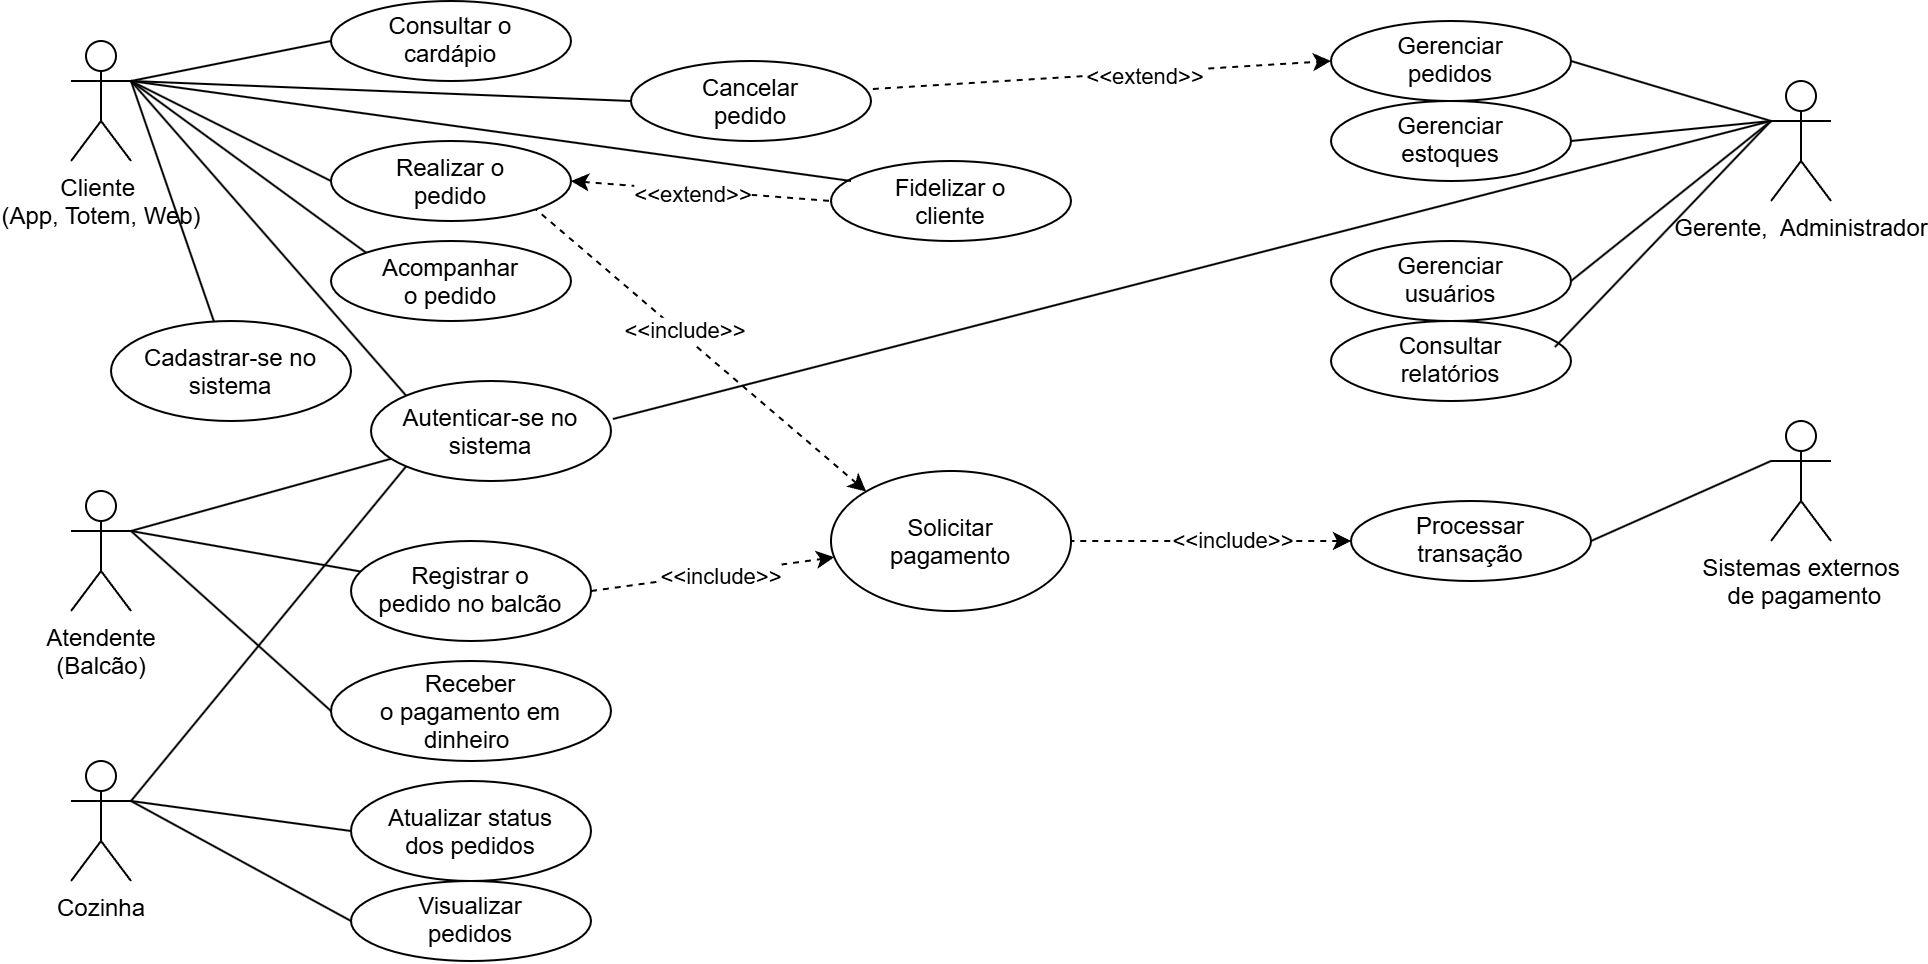

The diagram above was exported from draw.io. Its source (the exported page's mxGraphModel, read from the mxfile embedded in the PNG):
<mxGraphModel dx="1918" dy="468" grid="1" gridSize="10" guides="1" tooltips="1" connect="1" arrows="1" fold="1" page="1" pageScale="1" pageWidth="827" pageHeight="1169" math="0" shadow="0">
  <root>
    <mxCell id="0" />
    <mxCell id="1" parent="0" />
    <mxCell id="Tvd9QA2TiGb8InLPt7MC-1" parent="1" style="shape=umlActor;verticalLabelPosition=bottom;verticalAlign=top;html=1;outlineConnect=0;labelPerimeter=1;" value="Sistemas externos&lt;div&gt;&amp;nbsp;de pagamento&lt;/div&gt;" vertex="1">
      <mxGeometry height="60" width="30" x="750" y="210" as="geometry" />
    </mxCell>
    <mxCell id="Tvd9QA2TiGb8InLPt7MC-2" parent="1" style="shape=umlActor;verticalLabelPosition=bottom;verticalAlign=top;html=1;outlineConnect=0;labelPerimeter=1;" value="Gerente,&amp;nbsp; Administrador&lt;div&gt;&lt;br&gt;&lt;/div&gt;" vertex="1">
      <mxGeometry height="60" width="30" x="750" y="40" as="geometry" />
    </mxCell>
    <mxCell id="Tvd9QA2TiGb8InLPt7MC-3" parent="1" style="shape=umlActor;verticalLabelPosition=bottom;verticalAlign=top;html=1;outlineConnect=0;labelPerimeter=1;" value="Cozinha" vertex="1">
      <mxGeometry height="60" width="30" x="-100" y="380" as="geometry" />
    </mxCell>
    <mxCell id="Tvd9QA2TiGb8InLPt7MC-4" parent="1" style="shape=umlActor;verticalLabelPosition=bottom;verticalAlign=top;html=1;outlineConnect=0;labelPerimeter=1;" value="Atendente&lt;div&gt;(Balcão)&lt;/div&gt;" vertex="1">
      <mxGeometry height="60" width="30" x="-100" y="245" as="geometry" />
    </mxCell>
    <mxCell id="Tvd9QA2TiGb8InLPt7MC-5" parent="1" style="shape=umlActor;verticalLabelPosition=bottom;verticalAlign=top;html=1;outlineConnect=0;labelPerimeter=1;" value="Cliente&amp;nbsp;&lt;div&gt;(App, Totem, Web)&lt;/div&gt;" vertex="1">
      <mxGeometry height="60" width="30" x="-100" y="20" as="geometry" />
    </mxCell>
    <mxCell id="Tvd9QA2TiGb8InLPt7MC-7" parent="1" style="ellipse;whiteSpace=wrap;html=1;shapeInside=1;" value="Consultar o cardápio&lt;div&gt;&lt;br&gt;&lt;/div&gt;" vertex="1">
      <mxGeometry height="40" width="120" x="30" as="geometry" />
    </mxCell>
    <mxCell id="Tvd9QA2TiGb8InLPt7MC-8" parent="1" style="ellipse;whiteSpace=wrap;html=1;shapeInside=1;" value="Acompanhar o pedido" vertex="1">
      <mxGeometry height="40" width="120" x="30" y="120" as="geometry" />
    </mxCell>
    <mxCell id="Tvd9QA2TiGb8InLPt7MC-9" parent="1" style="ellipse;whiteSpace=wrap;html=1;shapeInside=1;" value="Realizar o pedido" vertex="1">
      <mxGeometry height="40" width="120" x="30" y="70" as="geometry" />
    </mxCell>
    <mxCell id="Tvd9QA2TiGb8InLPt7MC-10" edge="1" parent="1" source="Tvd9QA2TiGb8InLPt7MC-5" style="endArrow=none;html=1;rounded=0;defaultLabelBackgroundColor=page;exitX=1;exitY=0.3333333333333333;exitDx=0;exitDy=0;exitPerimeter=0;entryX=0;entryY=0;entryDx=0;entryDy=0;" target="Tvd9QA2TiGb8InLPt7MC-8" value="">
      <mxGeometry height="50" relative="1" width="50" as="geometry">
        <mxPoint x="-20" y="200" as="sourcePoint" />
        <mxPoint x="30" y="150" as="targetPoint" />
      </mxGeometry>
    </mxCell>
    <mxCell id="Tvd9QA2TiGb8InLPt7MC-11" edge="1" parent="1" style="endArrow=none;html=1;rounded=0;defaultLabelBackgroundColor=page;entryX=0;entryY=0.5;entryDx=0;entryDy=0;" target="Tvd9QA2TiGb8InLPt7MC-9" value="">
      <mxGeometry height="50" relative="1" width="50" as="geometry">
        <mxPoint x="-70" y="40" as="sourcePoint" />
        <mxPoint x="-20" y="-10" as="targetPoint" />
      </mxGeometry>
    </mxCell>
    <mxCell id="Tvd9QA2TiGb8InLPt7MC-12" edge="1" parent="1" source="Tvd9QA2TiGb8InLPt7MC-5" style="endArrow=none;html=1;rounded=0;defaultLabelBackgroundColor=page;entryX=0;entryY=0.5;entryDx=0;entryDy=0;exitX=1;exitY=0.3333333333333333;exitDx=0;exitDy=0;exitPerimeter=0;" target="Tvd9QA2TiGb8InLPt7MC-7" value="">
      <mxGeometry height="50" relative="1" width="50" as="geometry">
        <mxPoint x="-60" y="30" as="sourcePoint" />
        <mxPoint x="-10" y="30" as="targetPoint" />
      </mxGeometry>
    </mxCell>
    <mxCell id="Tvd9QA2TiGb8InLPt7MC-15" parent="1" style="ellipse;whiteSpace=wrap;html=1;shapeInside=1;" value="Visualizar pedidos" vertex="1">
      <mxGeometry height="40" width="120" x="40" y="440" as="geometry" />
    </mxCell>
    <mxCell id="Tvd9QA2TiGb8InLPt7MC-16" parent="1" style="ellipse;whiteSpace=wrap;html=1;shapeInside=1;" value="Atualizar status dos pedidos" vertex="1">
      <mxGeometry height="50" width="120" x="40" y="390" as="geometry" />
    </mxCell>
    <mxCell id="Tvd9QA2TiGb8InLPt7MC-17" parent="1" style="ellipse;whiteSpace=wrap;html=1;shapeInside=1;" value="Receber o pagamento em dinheiro&amp;nbsp;" vertex="1">
      <mxGeometry height="50" width="140" x="30" y="330" as="geometry" />
    </mxCell>
    <mxCell id="Tvd9QA2TiGb8InLPt7MC-18" parent="1" style="ellipse;whiteSpace=wrap;html=1;shapeInside=1;" value="Registrar o pedido no balcão" vertex="1">
      <mxGeometry height="50" width="120" x="40" y="270" as="geometry" />
    </mxCell>
    <mxCell id="Tvd9QA2TiGb8InLPt7MC-19" edge="1" parent="1" source="Tvd9QA2TiGb8InLPt7MC-3" style="endArrow=none;html=1;rounded=0;defaultLabelBackgroundColor=page;entryX=0;entryY=0.5;entryDx=0;entryDy=0;exitX=1;exitY=0.3333333333333333;exitDx=0;exitDy=0;exitPerimeter=0;" target="Tvd9QA2TiGb8InLPt7MC-16" value="">
      <mxGeometry height="50" relative="1" width="50" as="geometry">
        <mxPoint x="-70" y="380" as="sourcePoint" />
        <mxPoint x="-20" y="330" as="targetPoint" />
      </mxGeometry>
    </mxCell>
    <mxCell id="Tvd9QA2TiGb8InLPt7MC-20" edge="1" parent="1" source="Tvd9QA2TiGb8InLPt7MC-4" style="endArrow=none;html=1;rounded=0;defaultLabelBackgroundColor=page;exitX=1;exitY=0.3333333333333333;exitDx=0;exitDy=0;exitPerimeter=0;" target="Tvd9QA2TiGb8InLPt7MC-18" value="">
      <mxGeometry height="50" relative="1" width="50" as="geometry">
        <mxPoint x="-70" y="230" as="sourcePoint" />
        <mxPoint x="-20" y="180" as="targetPoint" />
      </mxGeometry>
    </mxCell>
    <mxCell id="Tvd9QA2TiGb8InLPt7MC-21" edge="1" parent="1" source="Tvd9QA2TiGb8InLPt7MC-3" style="endArrow=none;html=1;rounded=0;defaultLabelBackgroundColor=page;entryX=0;entryY=0.5;entryDx=0;entryDy=0;exitX=1;exitY=0.3333333333333333;exitDx=0;exitDy=0;exitPerimeter=0;" target="Tvd9QA2TiGb8InLPt7MC-15" value="">
      <mxGeometry height="50" relative="1" width="50" as="geometry">
        <mxPoint x="-70" y="380" as="sourcePoint" />
        <mxPoint x="-20" y="330" as="targetPoint" />
      </mxGeometry>
    </mxCell>
    <mxCell id="Tvd9QA2TiGb8InLPt7MC-22" edge="1" parent="1" source="Tvd9QA2TiGb8InLPt7MC-4" style="endArrow=none;html=1;rounded=0;defaultLabelBackgroundColor=page;entryX=0;entryY=0.5;entryDx=0;entryDy=0;exitX=1;exitY=0.3333333333333333;exitDx=0;exitDy=0;exitPerimeter=0;" target="Tvd9QA2TiGb8InLPt7MC-17" value="">
      <mxGeometry height="50" relative="1" width="50" as="geometry">
        <mxPoint x="-70" y="230" as="sourcePoint" />
        <mxPoint x="-20" y="180" as="targetPoint" />
      </mxGeometry>
    </mxCell>
    <mxCell id="Tvd9QA2TiGb8InLPt7MC-25" parent="1" style="ellipse;whiteSpace=wrap;html=1;shapeInside=1;" value="Processar transação" vertex="1">
      <mxGeometry height="40" width="120" x="540" y="250" as="geometry" />
    </mxCell>
    <mxCell id="Tvd9QA2TiGb8InLPt7MC-26" parent="1" style="ellipse;whiteSpace=wrap;html=1;shapeInside=1;" value="Consultar relatórios" vertex="1">
      <mxGeometry height="40" width="120" x="530" y="160" as="geometry" />
    </mxCell>
    <mxCell id="Tvd9QA2TiGb8InLPt7MC-27" parent="1" style="ellipse;whiteSpace=wrap;html=1;shapeInside=1;" value="Gerenciar usuários" vertex="1">
      <mxGeometry height="40" width="120" x="530" y="120" as="geometry" />
    </mxCell>
    <mxCell id="Tvd9QA2TiGb8InLPt7MC-28" parent="1" style="ellipse;whiteSpace=wrap;html=1;shapeInside=1;" value="Gerenciar estoques" vertex="1">
      <mxGeometry height="40" width="120" x="530" y="50" as="geometry" />
    </mxCell>
    <mxCell id="Tvd9QA2TiGb8InLPt7MC-29" parent="1" style="ellipse;whiteSpace=wrap;html=1;shapeInside=1;" value="Gerenciar pedidos" vertex="1">
      <mxGeometry height="40" width="120" x="530" y="10" as="geometry" />
    </mxCell>
    <mxCell id="Tvd9QA2TiGb8InLPt7MC-30" edge="1" parent="1" source="Tvd9QA2TiGb8InLPt7MC-28" style="endArrow=none;html=1;rounded=0;defaultLabelBackgroundColor=page;exitX=1;exitY=0.5;exitDx=0;exitDy=0;entryX=0;entryY=0.3333333333333333;entryDx=0;entryDy=0;entryPerimeter=0;" target="Tvd9QA2TiGb8InLPt7MC-2" value="">
      <mxGeometry height="50" relative="1" width="50" as="geometry">
        <mxPoint x="690" y="60" as="sourcePoint" />
        <mxPoint x="750" y="40" as="targetPoint" />
      </mxGeometry>
    </mxCell>
    <mxCell id="Tvd9QA2TiGb8InLPt7MC-31" edge="1" parent="1" source="Tvd9QA2TiGb8InLPt7MC-29" style="endArrow=none;html=1;rounded=0;defaultLabelBackgroundColor=page;exitX=1;exitY=0.5;exitDx=0;exitDy=0;entryX=0;entryY=0.3333333333333333;entryDx=0;entryDy=0;entryPerimeter=0;" target="Tvd9QA2TiGb8InLPt7MC-2" value="">
      <mxGeometry height="50" relative="1" width="50" as="geometry">
        <mxPoint x="670" y="57.5" as="sourcePoint" />
        <mxPoint x="750" y="42.5" as="targetPoint" />
      </mxGeometry>
    </mxCell>
    <mxCell id="Tvd9QA2TiGb8InLPt7MC-32" edge="1" parent="1" source="Tvd9QA2TiGb8InLPt7MC-27" style="endArrow=none;html=1;rounded=0;defaultLabelBackgroundColor=page;entryX=0;entryY=0.3333333333333333;entryDx=0;entryDy=0;entryPerimeter=0;exitX=1;exitY=0.5;exitDx=0;exitDy=0;" target="Tvd9QA2TiGb8InLPt7MC-2" value="">
      <mxGeometry height="50" relative="1" width="50" as="geometry">
        <mxPoint x="650" y="130" as="sourcePoint" />
        <mxPoint x="700" y="80" as="targetPoint" />
      </mxGeometry>
    </mxCell>
    <mxCell id="Tvd9QA2TiGb8InLPt7MC-33" edge="1" parent="1" source="Tvd9QA2TiGb8InLPt7MC-26" style="endArrow=none;html=1;rounded=0;defaultLabelBackgroundColor=page;exitX=0.933;exitY=0.325;exitDx=0;exitDy=0;exitPerimeter=0;entryX=0;entryY=0.3333333333333333;entryDx=0;entryDy=0;entryPerimeter=0;" target="Tvd9QA2TiGb8InLPt7MC-2" value="">
      <mxGeometry height="50" relative="1" width="50" as="geometry">
        <mxPoint x="700" y="90" as="sourcePoint" />
        <mxPoint x="750" y="40" as="targetPoint" />
      </mxGeometry>
    </mxCell>
    <mxCell id="Tvd9QA2TiGb8InLPt7MC-34" edge="1" parent="1" source="Tvd9QA2TiGb8InLPt7MC-25" style="endArrow=none;html=1;rounded=0;defaultLabelBackgroundColor=page;exitX=1;exitY=0.5;exitDx=0;exitDy=0;" value="">
      <mxGeometry height="50" relative="1" width="50" as="geometry">
        <mxPoint x="700" y="280" as="sourcePoint" />
        <mxPoint x="750" y="230" as="targetPoint" />
      </mxGeometry>
    </mxCell>
    <mxCell id="Tvd9QA2TiGb8InLPt7MC-36" edge="1" parent="1" style="endArrow=none;dashed=1;html=1;rounded=0;defaultLabelBackgroundColor=page;endFill=0;entryX=0;entryY=0.5;entryDx=0;entryDy=0;startArrow=classic;startFill=1;" target="Tvd9QA2TiGb8InLPt7MC-52" value="">
      <mxGeometry height="50" relative="1" width="50" as="geometry">
        <mxPoint x="150" y="90" as="sourcePoint" />
        <mxPoint x="310" y="200" as="targetPoint" />
      </mxGeometry>
    </mxCell>
    <mxCell id="Tvd9QA2TiGb8InLPt7MC-38" connectable="0" parent="Tvd9QA2TiGb8InLPt7MC-36" style="edgeLabel;html=1;align=center;verticalAlign=middle;resizable=0;points=[];inheritText=1;defaultLabelBackgroundColor=page;" value="&amp;lt;&amp;lt;extend&amp;gt;&amp;gt;" vertex="1">
      <mxGeometry relative="1" x="-0.0643" y="-2" as="geometry">
        <mxPoint as="offset" />
      </mxGeometry>
    </mxCell>
    <mxCell id="Tvd9QA2TiGb8InLPt7MC-37" parent="1" style="ellipse;whiteSpace=wrap;html=1;shapeInside=1;" value="Solicitar pagamento" vertex="1">
      <mxGeometry height="70" width="120" x="280" y="235" as="geometry" />
    </mxCell>
    <mxCell id="Tvd9QA2TiGb8InLPt7MC-39" edge="1" parent="1" source="Tvd9QA2TiGb8InLPt7MC-25" style="endArrow=none;dashed=1;html=1;rounded=0;defaultLabelBackgroundColor=page;entryX=1;entryY=0.5;entryDx=0;entryDy=0;exitX=0;exitY=0.5;exitDx=0;exitDy=0;startArrow=classic;startFill=1;" target="Tvd9QA2TiGb8InLPt7MC-37" value="">
      <mxGeometry height="50" relative="1" width="50" as="geometry">
        <mxPoint x="310" y="260" as="sourcePoint" />
        <mxPoint x="360" y="210" as="targetPoint" />
      </mxGeometry>
    </mxCell>
    <mxCell id="Tvd9QA2TiGb8InLPt7MC-40" connectable="0" parent="Tvd9QA2TiGb8InLPt7MC-39" style="edgeLabel;html=1;align=center;verticalAlign=middle;resizable=0;points=[];inheritText=1;defaultLabelBackgroundColor=page;" value="&amp;lt;&amp;lt;include&amp;gt;&amp;gt;" vertex="1">
      <mxGeometry relative="1" x="-0.1476" y="-1" as="geometry">
        <mxPoint as="offset" />
      </mxGeometry>
    </mxCell>
    <mxCell id="Tvd9QA2TiGb8InLPt7MC-52" parent="1" style="ellipse;whiteSpace=wrap;html=1;shapeInside=1;" value="Fidelizar o cliente" vertex="1">
      <mxGeometry height="40" width="120" x="280" y="80" as="geometry" />
    </mxCell>
    <mxCell id="Tvd9QA2TiGb8InLPt7MC-53" edge="1" parent="1" source="Tvd9QA2TiGb8InLPt7MC-37" style="endArrow=none;dashed=1;html=1;rounded=0;defaultLabelBackgroundColor=page;exitX=0;exitY=0;exitDx=0;exitDy=0;startArrow=classic;startFill=1;entryX=1;entryY=1;entryDx=0;entryDy=0;" target="Tvd9QA2TiGb8InLPt7MC-9" value="">
      <mxGeometry height="50" relative="1" width="50" as="geometry">
        <mxPoint x="285" y="170" as="sourcePoint" />
        <mxPoint x="335" y="120" as="targetPoint" />
      </mxGeometry>
    </mxCell>
    <mxCell id="Tvd9QA2TiGb8InLPt7MC-54" connectable="0" parent="Tvd9QA2TiGb8InLPt7MC-53" style="edgeLabel;html=1;align=center;verticalAlign=middle;resizable=0;points=[];inheritText=1;defaultLabelBackgroundColor=page;" value="&amp;lt;&amp;lt;include&amp;gt;&amp;gt;" vertex="1">
      <mxGeometry relative="1" x="0.1118" y="-2" as="geometry">
        <mxPoint y="-1" as="offset" />
      </mxGeometry>
    </mxCell>
    <mxCell id="Tvd9QA2TiGb8InLPt7MC-55" parent="1" style="ellipse;whiteSpace=wrap;html=1;shapeInside=1;" value="Cancelar pedido" vertex="1">
      <mxGeometry height="40" width="120" x="180" y="30" as="geometry" />
    </mxCell>
    <mxCell id="Tvd9QA2TiGb8InLPt7MC-62" edge="1" parent="1" source="Tvd9QA2TiGb8InLPt7MC-5" style="endArrow=none;html=1;rounded=0;defaultLabelBackgroundColor=page;exitX=1;exitY=0.3333333333333333;exitDx=0;exitDy=0;exitPerimeter=0;entryX=0;entryY=0.5;entryDx=0;entryDy=0;" target="Tvd9QA2TiGb8InLPt7MC-55" value="">
      <mxGeometry height="50" relative="1" width="50" as="geometry">
        <mxPoint x="160" y="100" as="sourcePoint" />
        <mxPoint x="210" y="50" as="targetPoint" />
      </mxGeometry>
    </mxCell>
    <mxCell id="Tvd9QA2TiGb8InLPt7MC-63" edge="1" parent="1" source="Tvd9QA2TiGb8InLPt7MC-5" style="endArrow=none;html=1;rounded=0;defaultLabelBackgroundColor=page;exitX=1;exitY=0.3333333333333333;exitDx=0;exitDy=0;exitPerimeter=0;" value="">
      <mxGeometry height="50" relative="1" width="50" as="geometry">
        <mxPoint x="240" y="140" as="sourcePoint" />
        <mxPoint x="290" y="90" as="targetPoint" />
      </mxGeometry>
    </mxCell>
    <mxCell id="Tvd9QA2TiGb8InLPt7MC-70" edge="1" parent="1" source="Tvd9QA2TiGb8InLPt7MC-18" style="endArrow=classic;dashed=1;html=1;rounded=0;defaultLabelBackgroundColor=page;startArrow=none;startFill=0;endFill=1;exitX=1;exitY=0.5;exitDx=0;exitDy=0;" target="Tvd9QA2TiGb8InLPt7MC-37" value="">
      <mxGeometry height="50" relative="1" width="50" as="geometry">
        <mxPoint x="141.04" y="230" as="sourcePoint" />
        <mxPoint x="252.012198806789" y="195.7057388375672" as="targetPoint" />
      </mxGeometry>
    </mxCell>
    <mxCell id="Tvd9QA2TiGb8InLPt7MC-72" connectable="0" parent="Tvd9QA2TiGb8InLPt7MC-70" style="edgeLabel;html=1;align=center;verticalAlign=middle;resizable=0;points=[];inheritText=1;defaultLabelBackgroundColor=page;" value="&amp;lt;&amp;lt;include&amp;gt;&amp;gt;" vertex="1">
      <mxGeometry relative="1" x="0.0633" y="-1" as="geometry">
        <mxPoint as="offset" />
      </mxGeometry>
    </mxCell>
    <mxCell id="Tvd9QA2TiGb8InLPt7MC-75" parent="1" style="ellipse;whiteSpace=wrap;html=1;shapeInside=1;" value="Autenticar-se no sistema" vertex="1">
      <mxGeometry height="50" width="120" x="50" y="190" as="geometry" />
    </mxCell>
    <mxCell id="Tvd9QA2TiGb8InLPt7MC-76" edge="1" parent="1" style="endArrow=none;html=1;rounded=0;defaultLabelBackgroundColor=page;entryX=0;entryY=0;entryDx=0;entryDy=0;" target="Tvd9QA2TiGb8InLPt7MC-75" value="">
      <mxGeometry height="50" relative="1" width="50" as="geometry">
        <mxPoint x="-70" y="40" as="sourcePoint" />
        <mxPoint x="78.54584741227973" y="201.65283394865742" as="targetPoint" />
      </mxGeometry>
    </mxCell>
    <mxCell id="Tvd9QA2TiGb8InLPt7MC-77" edge="1" parent="1" source="Tvd9QA2TiGb8InLPt7MC-55" style="endArrow=classic;dashed=1;html=1;rounded=0;defaultLabelBackgroundColor=page;exitX=1.008;exitY=0.35;exitDx=0;exitDy=0;exitPerimeter=0;endFill=1;" value="">
      <mxGeometry height="50" relative="1" width="50" as="geometry">
        <mxPoint x="480" y="80" as="sourcePoint" />
        <mxPoint x="530" y="30" as="targetPoint" />
      </mxGeometry>
    </mxCell>
    <mxCell id="Tvd9QA2TiGb8InLPt7MC-78" connectable="0" parent="Tvd9QA2TiGb8InLPt7MC-77" style="edgeLabel;html=1;align=center;verticalAlign=middle;resizable=0;points=[];inheritText=1;defaultLabelBackgroundColor=page;" value="&amp;lt;&amp;lt;extend&amp;gt;&amp;gt;" vertex="1">
      <mxGeometry relative="1" x="0.1871" y="-2" as="geometry">
        <mxPoint as="offset" />
      </mxGeometry>
    </mxCell>
    <mxCell id="Tvd9QA2TiGb8InLPt7MC-79" edge="1" parent="1" source="Tvd9QA2TiGb8InLPt7MC-4" style="endArrow=none;html=1;rounded=0;defaultLabelBackgroundColor=page;exitX=1;exitY=0.3333333333333333;exitDx=0;exitDy=0;exitPerimeter=0;" target="Tvd9QA2TiGb8InLPt7MC-75" value="">
      <mxGeometry height="50" relative="1" width="50" as="geometry">
        <mxPoint x="-70" y="230" as="sourcePoint" />
        <mxPoint x="-20" y="180" as="targetPoint" />
      </mxGeometry>
    </mxCell>
    <mxCell id="Tvd9QA2TiGb8InLPt7MC-81" edge="1" parent="1" source="Tvd9QA2TiGb8InLPt7MC-75" style="endArrow=none;html=1;rounded=0;defaultLabelBackgroundColor=page;entryX=0;entryY=0.3333333333333333;entryDx=0;entryDy=0;entryPerimeter=0;exitX=1.008;exitY=0.38;exitDx=0;exitDy=0;exitPerimeter=0;" target="Tvd9QA2TiGb8InLPt7MC-2" value="">
      <mxGeometry height="50" relative="1" width="50" as="geometry">
        <mxPoint x="440" y="175" as="sourcePoint" />
        <mxPoint x="490" y="125" as="targetPoint" />
      </mxGeometry>
    </mxCell>
    <mxCell id="Tvd9QA2TiGb8InLPt7MC-82" edge="1" parent="1" source="Tvd9QA2TiGb8InLPt7MC-3" style="endArrow=none;html=1;rounded=0;defaultLabelBackgroundColor=page;entryX=0;entryY=1;entryDx=0;entryDy=0;exitX=1;exitY=0.3333333333333333;exitDx=0;exitDy=0;exitPerimeter=0;" target="Tvd9QA2TiGb8InLPt7MC-75" value="">
      <mxGeometry height="50" relative="1" width="50" as="geometry">
        <mxPoint x="-70" y="410" as="sourcePoint" />
        <mxPoint x="-20" y="360" as="targetPoint" />
      </mxGeometry>
    </mxCell>
    <mxCell id="Tvd9QA2TiGb8InLPt7MC-83" parent="1" style="ellipse;whiteSpace=wrap;html=1;shapeInside=1;" value="Cadastrar-se no sistema" vertex="1">
      <mxGeometry height="50" width="120" x="-80" y="160" as="geometry" />
    </mxCell>
    <mxCell id="Tvd9QA2TiGb8InLPt7MC-84" edge="1" parent="1" source="Tvd9QA2TiGb8InLPt7MC-83" style="endArrow=none;html=1;rounded=0;defaultLabelBackgroundColor=page;entryX=1;entryY=0.3333333333333333;entryDx=0;entryDy=0;entryPerimeter=0;" target="Tvd9QA2TiGb8InLPt7MC-5" value="">
      <mxGeometry height="50" relative="1" width="50" as="geometry">
        <mxPoint x="-120" y="95" as="sourcePoint" />
        <mxPoint x="-70" y="45" as="targetPoint" />
      </mxGeometry>
    </mxCell>
  </root>
</mxGraphModel>